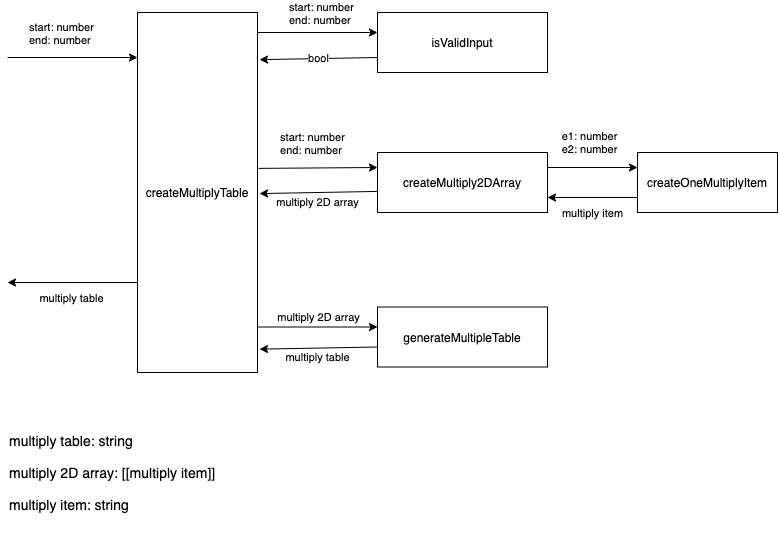

The diagram above was exported from draw.io. Its source (the exported page's mxGraphModel, read from the mxfile embedded in the PNG):
<mxGraphModel dx="1426" dy="660" grid="1" gridSize="10" guides="1" tooltips="1" connect="1" arrows="1" fold="1" page="1" pageScale="1" pageWidth="827" pageHeight="1169" math="0" shadow="0">
  <root>
    <mxCell id="0" />
    <mxCell id="1" parent="0" />
    <mxCell id="2" value="createMultiplyTable" style="rounded=0;whiteSpace=wrap;html=1;" vertex="1" parent="1">
      <mxGeometry x="160" y="90" width="120" height="360" as="geometry" />
    </mxCell>
    <mxCell id="3" value="" style="endArrow=classic;html=1;entryX=0;entryY=0.125;entryDx=0;entryDy=0;entryPerimeter=0;" edge="1" target="2" parent="1">
      <mxGeometry width="50" height="50" relative="1" as="geometry">
        <mxPoint x="30" y="135" as="sourcePoint" />
        <mxPoint x="100" y="190" as="targetPoint" />
      </mxGeometry>
    </mxCell>
    <mxCell id="4" value="start: number&lt;br&gt;end: number" style="edgeLabel;html=1;align=left;verticalAlign=middle;resizable=0;points=[];" vertex="1" connectable="0" parent="3">
      <mxGeometry x="-0.1833" y="3" relative="1" as="geometry">
        <mxPoint x="-33" y="-22" as="offset" />
      </mxGeometry>
    </mxCell>
    <mxCell id="5" value="" style="endArrow=classic;html=1;exitX=0;exitY=0.75;exitDx=0;exitDy=0;" edge="1" source="2" parent="1">
      <mxGeometry width="50" height="50" relative="1" as="geometry">
        <mxPoint x="50" y="280" as="sourcePoint" />
        <mxPoint x="30" y="360" as="targetPoint" />
      </mxGeometry>
    </mxCell>
    <mxCell id="6" value="multiply table" style="edgeLabel;html=1;align=center;verticalAlign=middle;resizable=0;points=[];" vertex="1" connectable="0" parent="5">
      <mxGeometry x="0.0333" relative="1" as="geometry">
        <mxPoint y="15" as="offset" />
      </mxGeometry>
    </mxCell>
    <mxCell id="7" value="isValidInput" style="rounded=0;whiteSpace=wrap;html=1;" vertex="1" parent="1">
      <mxGeometry x="400" y="90" width="170" height="60" as="geometry" />
    </mxCell>
    <mxCell id="8" value="generateMultipleTable" style="rounded=0;whiteSpace=wrap;html=1;" vertex="1" parent="1">
      <mxGeometry x="400" y="384.5" width="170" height="60" as="geometry" />
    </mxCell>
    <mxCell id="9" style="edgeStyle=orthogonalEdgeStyle;rounded=0;orthogonalLoop=1;jettySize=auto;html=1;exitX=0;exitY=0.75;exitDx=0;exitDy=0;entryX=1;entryY=0.75;entryDx=0;entryDy=0;" edge="1" source="11" parent="1">
      <mxGeometry relative="1" as="geometry">
        <mxPoint x="570" y="275" as="targetPoint" />
      </mxGeometry>
    </mxCell>
    <mxCell id="10" value="multiply item" style="edgeLabel;html=1;align=center;verticalAlign=middle;resizable=0;points=[];" vertex="1" connectable="0" parent="9">
      <mxGeometry x="0.0286" relative="1" as="geometry">
        <mxPoint y="15" as="offset" />
      </mxGeometry>
    </mxCell>
    <mxCell id="11" value="createOneMultiplyItem" style="rounded=0;whiteSpace=wrap;html=1;" vertex="1" parent="1">
      <mxGeometry x="660" y="230" width="140" height="60" as="geometry" />
    </mxCell>
    <mxCell id="12" value="&lt;font style=&quot;font-size: 14px&quot;&gt;multiply table: string&lt;br&gt;&lt;br&gt;multiply 2D array: [[multiply item]]&lt;br&gt;&lt;br&gt;multiply item: string&lt;/font&gt;" style="text;html=1;strokeColor=none;fillColor=none;align=left;verticalAlign=middle;whiteSpace=wrap;rounded=0;" vertex="1" parent="1">
      <mxGeometry x="30" y="480" width="365" height="140" as="geometry" />
    </mxCell>
    <mxCell id="13" value="createMultiply2DArray" style="rounded=0;whiteSpace=wrap;html=1;" vertex="1" parent="1">
      <mxGeometry x="400" y="230" width="170" height="60" as="geometry" />
    </mxCell>
    <mxCell id="14" value="" style="endArrow=classic;html=1;entryX=0;entryY=0.25;entryDx=0;entryDy=0;" edge="1" parent="1">
      <mxGeometry width="50" height="50" relative="1" as="geometry">
        <mxPoint x="280" y="110" as="sourcePoint" />
        <mxPoint x="400" y="110" as="targetPoint" />
      </mxGeometry>
    </mxCell>
    <mxCell id="15" value="start: number&lt;br&gt;end: number" style="edgeLabel;html=1;align=left;verticalAlign=middle;resizable=0;points=[];" vertex="1" connectable="0" parent="14">
      <mxGeometry x="-0.1833" y="3" relative="1" as="geometry">
        <mxPoint x="-19" y="-17" as="offset" />
      </mxGeometry>
    </mxCell>
    <mxCell id="16" value="bool" style="endArrow=classic;html=1;exitX=0;exitY=0.75;exitDx=0;exitDy=0;entryX=1.017;entryY=0.131;entryDx=0;entryDy=0;entryPerimeter=0;" edge="1" source="7" target="2" parent="1">
      <mxGeometry width="50" height="50" relative="1" as="geometry">
        <mxPoint x="320" y="200" as="sourcePoint" />
        <mxPoint x="370" y="150" as="targetPoint" />
      </mxGeometry>
    </mxCell>
    <mxCell id="17" value="" style="endArrow=classic;html=1;entryX=0;entryY=0.25;entryDx=0;entryDy=0;" edge="1" parent="1">
      <mxGeometry width="50" height="50" relative="1" as="geometry">
        <mxPoint x="280" y="404.5" as="sourcePoint" />
        <mxPoint x="400" y="404.5" as="targetPoint" />
      </mxGeometry>
    </mxCell>
    <mxCell id="18" value="multiply 2D array" style="edgeLabel;html=1;align=center;verticalAlign=middle;resizable=0;points=[];" vertex="1" connectable="0" parent="17">
      <mxGeometry x="-0.1833" y="3" relative="1" as="geometry">
        <mxPoint x="11" y="-7" as="offset" />
      </mxGeometry>
    </mxCell>
    <mxCell id="19" value="multiply table" style="endArrow=classic;html=1;exitX=0;exitY=0.75;exitDx=0;exitDy=0;entryX=1.017;entryY=0.131;entryDx=0;entryDy=0;entryPerimeter=0;" edge="1" parent="1">
      <mxGeometry x="0.0201" y="9" width="50" height="50" relative="1" as="geometry">
        <mxPoint x="400" y="424.5" as="sourcePoint" />
        <mxPoint x="282.03999999999996" y="426.65999999999985" as="targetPoint" />
        <mxPoint as="offset" />
      </mxGeometry>
    </mxCell>
    <mxCell id="20" value="" style="endArrow=classic;html=1;exitX=1.008;exitY=0.433;exitDx=0;exitDy=0;exitPerimeter=0;entryX=0;entryY=0.25;entryDx=0;entryDy=0;" edge="1" source="2" target="13" parent="1">
      <mxGeometry width="50" height="50" relative="1" as="geometry">
        <mxPoint x="310" y="280" as="sourcePoint" />
        <mxPoint x="360" y="230" as="targetPoint" />
      </mxGeometry>
    </mxCell>
    <mxCell id="21" value="&lt;div style=&quot;text-align: left&quot;&gt;start: number&lt;/div&gt;&lt;div style=&quot;text-align: left&quot;&gt;end: number&lt;/div&gt;" style="edgeLabel;html=1;align=center;verticalAlign=middle;resizable=0;points=[];" vertex="1" connectable="0" parent="20">
      <mxGeometry x="-0.0916" y="3" relative="1" as="geometry">
        <mxPoint y="-22.48" as="offset" />
      </mxGeometry>
    </mxCell>
    <mxCell id="22" value="multiply 2D array" style="endArrow=classic;html=1;exitX=0;exitY=0.75;exitDx=0;exitDy=0;entryX=1.017;entryY=0.131;entryDx=0;entryDy=0;entryPerimeter=0;" edge="1" parent="1">
      <mxGeometry x="0.0204" y="10" width="50" height="50" relative="1" as="geometry">
        <mxPoint x="400" y="268.9200000000001" as="sourcePoint" />
        <mxPoint x="282.03999999999996" y="271.0799999999999" as="targetPoint" />
        <mxPoint as="offset" />
      </mxGeometry>
    </mxCell>
    <mxCell id="23" value="" style="endArrow=classic;html=1;entryX=0;entryY=0.25;entryDx=0;entryDy=0;exitX=1;exitY=0.25;exitDx=0;exitDy=0;" edge="1" target="11" parent="1">
      <mxGeometry width="50" height="50" relative="1" as="geometry">
        <mxPoint x="570" y="245" as="sourcePoint" />
        <mxPoint x="670" y="190" as="targetPoint" />
      </mxGeometry>
    </mxCell>
    <mxCell id="24" value="&lt;div style=&quot;text-align: left&quot;&gt;e1: number&lt;/div&gt;&lt;div style=&quot;text-align: left&quot;&gt;e2: number&lt;/div&gt;" style="edgeLabel;html=1;align=center;verticalAlign=middle;resizable=0;points=[];" vertex="1" connectable="0" parent="23">
      <mxGeometry x="-0.0916" y="3" relative="1" as="geometry">
        <mxPoint y="-22.48" as="offset" />
      </mxGeometry>
    </mxCell>
  </root>
</mxGraphModel>